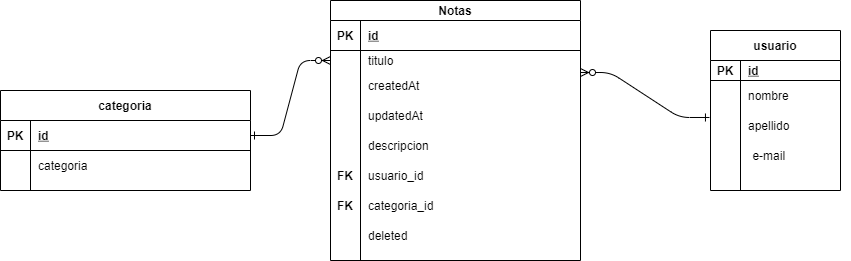

The diagram above was exported from draw.io. Its source (the exported page's mxGraphModel, read from the mxfile embedded in the PNG):
<mxGraphModel dx="2272" dy="705" grid="1" gridSize="10" guides="1" tooltips="1" connect="1" arrows="1" fold="1" page="1" pageScale="1" pageWidth="850" pageHeight="1100" math="0" shadow="0" extFonts="Permanent Marker^https://fonts.googleapis.com/css?family=Permanent+Marker">
  <root>
    <mxCell id="0" />
    <mxCell id="1" parent="0" />
    <mxCell id="C-vyLk0tnHw3VtMMgP7b-1" value="" style="edgeStyle=entityRelationEdgeStyle;endArrow=ERzeroToMany;startArrow=ERone;endFill=1;startFill=0;" parent="1" source="C-vyLk0tnHw3VtMMgP7b-24" target="C-vyLk0tnHw3VtMMgP7b-6" edge="1">
      <mxGeometry width="100" height="100" relative="1" as="geometry">
        <mxPoint x="340" y="720" as="sourcePoint" />
        <mxPoint x="440" y="620" as="targetPoint" />
      </mxGeometry>
    </mxCell>
    <mxCell id="C-vyLk0tnHw3VtMMgP7b-12" value="" style="edgeStyle=entityRelationEdgeStyle;endArrow=ERzeroToMany;startArrow=ERone;endFill=1;startFill=0;exitX=-0.008;exitY=0.233;exitDx=0;exitDy=0;exitPerimeter=0;entryX=1;entryY=0.067;entryDx=0;entryDy=0;entryPerimeter=0;" parent="1" source="C-vyLk0tnHw3VtMMgP7b-20" target="C-vyLk0tnHw3VtMMgP7b-9" edge="1">
      <mxGeometry width="100" height="100" relative="1" as="geometry">
        <mxPoint x="400" y="180" as="sourcePoint" />
        <mxPoint x="560" y="20" as="targetPoint" />
      </mxGeometry>
    </mxCell>
    <mxCell id="C-vyLk0tnHw3VtMMgP7b-2" value="Notas" style="shape=table;startSize=20;container=1;collapsible=1;childLayout=tableLayout;fixedRows=1;rowLines=0;fontStyle=1;align=center;resizeLast=1;" parent="1" vertex="1">
      <mxGeometry x="240" y="90" width="250" height="260" as="geometry" />
    </mxCell>
    <mxCell id="C-vyLk0tnHw3VtMMgP7b-3" value="" style="shape=partialRectangle;collapsible=0;dropTarget=0;pointerEvents=0;fillColor=none;points=[[0,0.5],[1,0.5]];portConstraint=eastwest;top=0;left=0;right=0;bottom=1;" parent="C-vyLk0tnHw3VtMMgP7b-2" vertex="1">
      <mxGeometry y="20" width="250" height="30" as="geometry" />
    </mxCell>
    <mxCell id="C-vyLk0tnHw3VtMMgP7b-4" value="PK" style="shape=partialRectangle;overflow=hidden;connectable=0;fillColor=none;top=0;left=0;bottom=0;right=0;fontStyle=1;" parent="C-vyLk0tnHw3VtMMgP7b-3" vertex="1">
      <mxGeometry width="30" height="30" as="geometry">
        <mxRectangle width="30" height="30" as="alternateBounds" />
      </mxGeometry>
    </mxCell>
    <mxCell id="C-vyLk0tnHw3VtMMgP7b-5" value="id" style="shape=partialRectangle;overflow=hidden;connectable=0;fillColor=none;top=0;left=0;bottom=0;right=0;align=left;spacingLeft=6;fontStyle=5;" parent="C-vyLk0tnHw3VtMMgP7b-3" vertex="1">
      <mxGeometry x="30" width="220" height="30" as="geometry">
        <mxRectangle width="220" height="30" as="alternateBounds" />
      </mxGeometry>
    </mxCell>
    <mxCell id="C-vyLk0tnHw3VtMMgP7b-6" value="" style="shape=partialRectangle;collapsible=0;dropTarget=0;pointerEvents=0;fillColor=none;points=[[0,0.5],[1,0.5]];portConstraint=eastwest;top=0;left=0;right=0;bottom=0;" parent="C-vyLk0tnHw3VtMMgP7b-2" vertex="1">
      <mxGeometry y="50" width="250" height="20" as="geometry" />
    </mxCell>
    <mxCell id="C-vyLk0tnHw3VtMMgP7b-7" value="" style="shape=partialRectangle;overflow=hidden;connectable=0;fillColor=none;top=0;left=0;bottom=0;right=0;" parent="C-vyLk0tnHw3VtMMgP7b-6" vertex="1">
      <mxGeometry width="30" height="20" as="geometry">
        <mxRectangle width="30" height="20" as="alternateBounds" />
      </mxGeometry>
    </mxCell>
    <mxCell id="C-vyLk0tnHw3VtMMgP7b-8" value="titulo" style="shape=partialRectangle;overflow=hidden;connectable=0;fillColor=none;top=0;left=0;bottom=0;right=0;align=left;spacingLeft=6;" parent="C-vyLk0tnHw3VtMMgP7b-6" vertex="1">
      <mxGeometry x="30" width="220" height="20" as="geometry">
        <mxRectangle width="220" height="20" as="alternateBounds" />
      </mxGeometry>
    </mxCell>
    <mxCell id="C-vyLk0tnHw3VtMMgP7b-9" value="" style="shape=partialRectangle;collapsible=0;dropTarget=0;pointerEvents=0;fillColor=none;points=[[0,0.5],[1,0.5]];portConstraint=eastwest;top=0;left=0;right=0;bottom=0;" parent="C-vyLk0tnHw3VtMMgP7b-2" vertex="1">
      <mxGeometry y="70" width="250" height="30" as="geometry" />
    </mxCell>
    <mxCell id="C-vyLk0tnHw3VtMMgP7b-10" value="" style="shape=partialRectangle;overflow=hidden;connectable=0;fillColor=none;top=0;left=0;bottom=0;right=0;" parent="C-vyLk0tnHw3VtMMgP7b-9" vertex="1">
      <mxGeometry width="30" height="30" as="geometry">
        <mxRectangle width="30" height="30" as="alternateBounds" />
      </mxGeometry>
    </mxCell>
    <mxCell id="C-vyLk0tnHw3VtMMgP7b-11" value="createdAt" style="shape=partialRectangle;overflow=hidden;connectable=0;fillColor=none;top=0;left=0;bottom=0;right=0;align=left;spacingLeft=6;" parent="C-vyLk0tnHw3VtMMgP7b-9" vertex="1">
      <mxGeometry x="30" width="220" height="30" as="geometry">
        <mxRectangle width="220" height="30" as="alternateBounds" />
      </mxGeometry>
    </mxCell>
    <mxCell id="C-vyLk0tnHw3VtMMgP7b-13" value="usuario" style="shape=table;startSize=30;container=1;collapsible=1;childLayout=tableLayout;fixedRows=1;rowLines=0;fontStyle=1;align=center;resizeLast=1;" parent="1" vertex="1">
      <mxGeometry x="620" y="120" width="130" height="160" as="geometry" />
    </mxCell>
    <mxCell id="C-vyLk0tnHw3VtMMgP7b-14" value="" style="shape=partialRectangle;collapsible=0;dropTarget=0;pointerEvents=0;fillColor=none;points=[[0,0.5],[1,0.5]];portConstraint=eastwest;top=0;left=0;right=0;bottom=1;" parent="C-vyLk0tnHw3VtMMgP7b-13" vertex="1">
      <mxGeometry y="30" width="130" height="20" as="geometry" />
    </mxCell>
    <mxCell id="C-vyLk0tnHw3VtMMgP7b-15" value="PK" style="shape=partialRectangle;overflow=hidden;connectable=0;fillColor=none;top=0;left=0;bottom=0;right=0;fontStyle=1;" parent="C-vyLk0tnHw3VtMMgP7b-14" vertex="1">
      <mxGeometry width="30" height="20" as="geometry">
        <mxRectangle width="30" height="20" as="alternateBounds" />
      </mxGeometry>
    </mxCell>
    <mxCell id="C-vyLk0tnHw3VtMMgP7b-16" value="id" style="shape=partialRectangle;overflow=hidden;connectable=0;fillColor=none;top=0;left=0;bottom=0;right=0;align=left;spacingLeft=6;fontStyle=5;" parent="C-vyLk0tnHw3VtMMgP7b-14" vertex="1">
      <mxGeometry x="30" width="100" height="20" as="geometry">
        <mxRectangle width="100" height="20" as="alternateBounds" />
      </mxGeometry>
    </mxCell>
    <mxCell id="C-vyLk0tnHw3VtMMgP7b-17" value="" style="shape=partialRectangle;collapsible=0;dropTarget=0;pointerEvents=0;fillColor=none;points=[[0,0.5],[1,0.5]];portConstraint=eastwest;top=0;left=0;right=0;bottom=0;" parent="C-vyLk0tnHw3VtMMgP7b-13" vertex="1">
      <mxGeometry y="50" width="130" height="30" as="geometry" />
    </mxCell>
    <mxCell id="C-vyLk0tnHw3VtMMgP7b-18" value="" style="shape=partialRectangle;overflow=hidden;connectable=0;fillColor=none;top=0;left=0;bottom=0;right=0;" parent="C-vyLk0tnHw3VtMMgP7b-17" vertex="1">
      <mxGeometry width="30" height="30" as="geometry">
        <mxRectangle width="30" height="30" as="alternateBounds" />
      </mxGeometry>
    </mxCell>
    <mxCell id="C-vyLk0tnHw3VtMMgP7b-19" value="nombre" style="shape=partialRectangle;overflow=hidden;connectable=0;fillColor=none;top=0;left=0;bottom=0;right=0;align=left;spacingLeft=6;" parent="C-vyLk0tnHw3VtMMgP7b-17" vertex="1">
      <mxGeometry x="30" width="100" height="30" as="geometry">
        <mxRectangle width="100" height="30" as="alternateBounds" />
      </mxGeometry>
    </mxCell>
    <mxCell id="C-vyLk0tnHw3VtMMgP7b-20" value="" style="shape=partialRectangle;collapsible=0;dropTarget=0;pointerEvents=0;fillColor=none;points=[[0,0.5],[1,0.5]];portConstraint=eastwest;top=0;left=0;right=0;bottom=0;" parent="C-vyLk0tnHw3VtMMgP7b-13" vertex="1">
      <mxGeometry y="80" width="130" height="30" as="geometry" />
    </mxCell>
    <mxCell id="C-vyLk0tnHw3VtMMgP7b-21" value="" style="shape=partialRectangle;overflow=hidden;connectable=0;fillColor=none;top=0;left=0;bottom=0;right=0;" parent="C-vyLk0tnHw3VtMMgP7b-20" vertex="1">
      <mxGeometry width="30" height="30" as="geometry">
        <mxRectangle width="30" height="30" as="alternateBounds" />
      </mxGeometry>
    </mxCell>
    <mxCell id="C-vyLk0tnHw3VtMMgP7b-22" value="apellido" style="shape=partialRectangle;overflow=hidden;connectable=0;fillColor=none;top=0;left=0;bottom=0;right=0;align=left;spacingLeft=6;" parent="C-vyLk0tnHw3VtMMgP7b-20" vertex="1">
      <mxGeometry x="30" width="100" height="30" as="geometry">
        <mxRectangle width="100" height="30" as="alternateBounds" />
      </mxGeometry>
    </mxCell>
    <mxCell id="C-vyLk0tnHw3VtMMgP7b-23" value="categoria" style="shape=table;startSize=30;container=1;collapsible=1;childLayout=tableLayout;fixedRows=1;rowLines=0;fontStyle=1;align=center;resizeLast=1;" parent="1" vertex="1">
      <mxGeometry x="-90" y="180" width="250" height="100" as="geometry" />
    </mxCell>
    <mxCell id="C-vyLk0tnHw3VtMMgP7b-24" value="" style="shape=partialRectangle;collapsible=0;dropTarget=0;pointerEvents=0;fillColor=none;points=[[0,0.5],[1,0.5]];portConstraint=eastwest;top=0;left=0;right=0;bottom=1;" parent="C-vyLk0tnHw3VtMMgP7b-23" vertex="1">
      <mxGeometry y="30" width="250" height="30" as="geometry" />
    </mxCell>
    <mxCell id="C-vyLk0tnHw3VtMMgP7b-25" value="PK" style="shape=partialRectangle;overflow=hidden;connectable=0;fillColor=none;top=0;left=0;bottom=0;right=0;fontStyle=1;" parent="C-vyLk0tnHw3VtMMgP7b-24" vertex="1">
      <mxGeometry width="30" height="30" as="geometry">
        <mxRectangle width="30" height="30" as="alternateBounds" />
      </mxGeometry>
    </mxCell>
    <mxCell id="C-vyLk0tnHw3VtMMgP7b-26" value="id" style="shape=partialRectangle;overflow=hidden;connectable=0;fillColor=none;top=0;left=0;bottom=0;right=0;align=left;spacingLeft=6;fontStyle=5;" parent="C-vyLk0tnHw3VtMMgP7b-24" vertex="1">
      <mxGeometry x="30" width="220" height="30" as="geometry">
        <mxRectangle width="220" height="30" as="alternateBounds" />
      </mxGeometry>
    </mxCell>
    <mxCell id="C-vyLk0tnHw3VtMMgP7b-27" value="" style="shape=partialRectangle;collapsible=0;dropTarget=0;pointerEvents=0;fillColor=none;points=[[0,0.5],[1,0.5]];portConstraint=eastwest;top=0;left=0;right=0;bottom=0;" parent="C-vyLk0tnHw3VtMMgP7b-23" vertex="1">
      <mxGeometry y="60" width="250" height="30" as="geometry" />
    </mxCell>
    <mxCell id="C-vyLk0tnHw3VtMMgP7b-28" value="" style="shape=partialRectangle;overflow=hidden;connectable=0;fillColor=none;top=0;left=0;bottom=0;right=0;" parent="C-vyLk0tnHw3VtMMgP7b-27" vertex="1">
      <mxGeometry width="30" height="30" as="geometry">
        <mxRectangle width="30" height="30" as="alternateBounds" />
      </mxGeometry>
    </mxCell>
    <mxCell id="C-vyLk0tnHw3VtMMgP7b-29" value="categoria" style="shape=partialRectangle;overflow=hidden;connectable=0;fillColor=none;top=0;left=0;bottom=0;right=0;align=left;spacingLeft=6;" parent="C-vyLk0tnHw3VtMMgP7b-27" vertex="1">
      <mxGeometry x="30" width="220" height="30" as="geometry">
        <mxRectangle width="220" height="30" as="alternateBounds" />
      </mxGeometry>
    </mxCell>
    <mxCell id="q8TA9FkRxX2BN_VlNpsW-2" value="updatedAt" style="shape=partialRectangle;overflow=hidden;connectable=0;fillColor=none;top=0;left=0;bottom=0;right=0;align=left;spacingLeft=6;" vertex="1" parent="1">
      <mxGeometry x="270" y="190" width="220" height="30" as="geometry">
        <mxRectangle width="220" height="30" as="alternateBounds" />
      </mxGeometry>
    </mxCell>
    <mxCell id="q8TA9FkRxX2BN_VlNpsW-3" value="descripcion" style="shape=partialRectangle;overflow=hidden;connectable=0;fillColor=none;top=0;left=0;bottom=0;right=0;align=left;spacingLeft=6;" vertex="1" parent="1">
      <mxGeometry x="270" y="220" width="220" height="30" as="geometry">
        <mxRectangle width="220" height="30" as="alternateBounds" />
      </mxGeometry>
    </mxCell>
    <mxCell id="q8TA9FkRxX2BN_VlNpsW-4" value="usuario_id" style="shape=partialRectangle;overflow=hidden;connectable=0;fillColor=none;top=0;left=0;bottom=0;right=0;align=left;spacingLeft=6;" vertex="1" parent="1">
      <mxGeometry x="270" y="250" width="220" height="30" as="geometry">
        <mxRectangle width="220" height="30" as="alternateBounds" />
      </mxGeometry>
    </mxCell>
    <mxCell id="q8TA9FkRxX2BN_VlNpsW-5" value="FK" style="shape=partialRectangle;overflow=hidden;connectable=0;fillColor=none;top=0;left=0;bottom=0;right=0;fontStyle=1;" vertex="1" parent="1">
      <mxGeometry x="240" y="250" width="30" height="30" as="geometry">
        <mxRectangle width="30" height="30" as="alternateBounds" />
      </mxGeometry>
    </mxCell>
    <mxCell id="q8TA9FkRxX2BN_VlNpsW-6" value="categoria_id" style="shape=partialRectangle;overflow=hidden;connectable=0;fillColor=none;top=0;left=0;bottom=0;right=0;align=left;spacingLeft=6;" vertex="1" parent="1">
      <mxGeometry x="270" y="280" width="220" height="30" as="geometry">
        <mxRectangle width="220" height="30" as="alternateBounds" />
      </mxGeometry>
    </mxCell>
    <mxCell id="q8TA9FkRxX2BN_VlNpsW-7" value="FK" style="shape=partialRectangle;overflow=hidden;connectable=0;fillColor=none;top=0;left=0;bottom=0;right=0;fontStyle=1;" vertex="1" parent="1">
      <mxGeometry x="240" y="280" width="30" height="30" as="geometry">
        <mxRectangle width="30" height="30" as="alternateBounds" />
      </mxGeometry>
    </mxCell>
    <mxCell id="q8TA9FkRxX2BN_VlNpsW-8" value="deleted" style="shape=partialRectangle;overflow=hidden;connectable=0;fillColor=none;top=0;left=0;bottom=0;right=0;align=left;spacingLeft=6;" vertex="1" parent="1">
      <mxGeometry x="270" y="310" width="220" height="30" as="geometry">
        <mxRectangle width="220" height="30" as="alternateBounds" />
      </mxGeometry>
    </mxCell>
    <mxCell id="q8TA9FkRxX2BN_VlNpsW-9" value="" style="shape=partialRectangle;collapsible=0;dropTarget=0;pointerEvents=0;fillColor=none;points=[[0,0.5],[1,0.5]];portConstraint=eastwest;top=0;left=0;right=0;bottom=0;" vertex="1" parent="1">
      <mxGeometry x="640" y="230" width="120" height="30" as="geometry" />
    </mxCell>
    <mxCell id="q8TA9FkRxX2BN_VlNpsW-10" value="" style="shape=partialRectangle;overflow=hidden;connectable=0;fillColor=none;top=0;left=0;bottom=0;right=0;" vertex="1" parent="q8TA9FkRxX2BN_VlNpsW-9">
      <mxGeometry width="14.399999999999999" height="30" as="geometry">
        <mxRectangle width="30" height="30" as="alternateBounds" />
      </mxGeometry>
    </mxCell>
    <mxCell id="q8TA9FkRxX2BN_VlNpsW-11" value="e-mail" style="shape=partialRectangle;overflow=hidden;connectable=0;fillColor=none;top=0;left=0;bottom=0;right=0;align=left;spacingLeft=6;" vertex="1" parent="q8TA9FkRxX2BN_VlNpsW-9">
      <mxGeometry x="14.399999999999999" width="105.6" height="30" as="geometry">
        <mxRectangle width="220" height="30" as="alternateBounds" />
      </mxGeometry>
    </mxCell>
  </root>
</mxGraphModel>